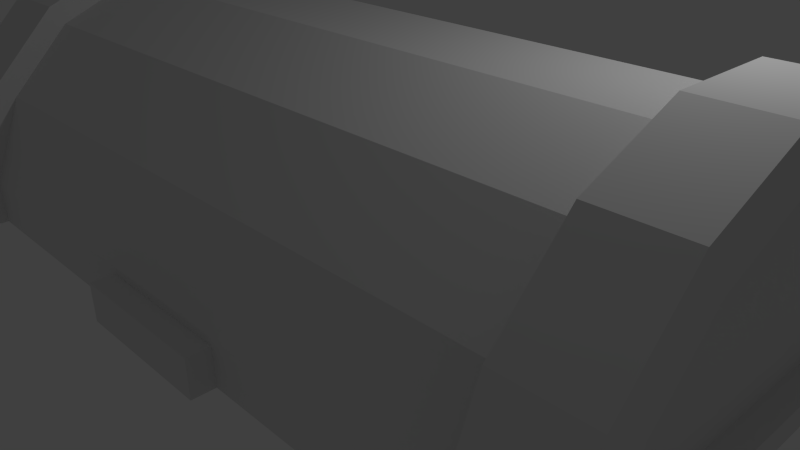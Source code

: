 # Source: chest-lid.blend  (saved by Blender 2.76.0; exported with 4.5.12 LTS)
import bpy
from mathutils import Matrix  # noqa: F401  (used for matrix-valued properties, if any)

bpy.ops.wm.read_factory_settings(use_empty=True)
scene = bpy.context.scene
scene.name = 'Scene'

# ---- collections
col_collection_1 = bpy.data.collections.new('Collection 1'); scene.collection.children.link(col_collection_1)

# ---- materials (node trees are filled in below, after node groups)
mat_material_003 = bpy.data.materials.new('Material.003')
mat_material_003.alpha_threshold = 0.0
mat_material_003.use_transparent_shadow = False
mat_material_003.roughness = 0.5
mat_material_002 = bpy.data.materials.new('Material.002')
mat_material_002.alpha_threshold = 0.0
mat_material_002.use_transparent_shadow = False
mat_material_002.roughness = 0.5
mat_material_001 = bpy.data.materials.new('Material.001')
mat_material_001.alpha_threshold = 0.0
mat_material_001.use_transparent_shadow = False
mat_material_001.roughness = 0.5

# ---- material node trees

# ---- world
world_world = bpy.data.worlds.new('World'); scene.world = world_world
world_world.color = (0.05088, 0.05088, 0.05088)
world_world.use_sun_shadow = False
world_world.sun_shadow_jitter_overblur = 0.0
world_world.cycles.sampling_method = 'MANUAL'
world_world.cycles.sample_map_resolution = 256

# ---- cameras
cam_camera = bpy.data.cameras.new('Camera')
cam_camera.clip_end = 100.0
cam_camera.lens = 35.0
cam_camera.sensor_width = 32.0
cam_camera.sensor_height = 18.0
cam_camera.ortho_scale = 7.314
cam_camera.dof.focus_distance = 0.0
cam_camera.dof.aperture_fstop = 128.0

# ---- lights
light_lamp = bpy.data.lights.new('Lamp', 'POINT')
light_lamp.transmission_factor = 0.0
light_lamp.cutoff_distance = 30.0
light_lamp.energy = 100.0
light_lamp.shadow_buffer_clip_start = 1.001
light_lamp.shadow_soft_size = 0.1
light_lamp.shadow_maximum_resolution = 0.006
light_lamp.use_absolute_resolution = True
light_lamp.cycles.use_multiple_importance_sampling = False

# ---- meshes
me_treasure_chest_lid_002 = bpy.data.meshes.new('Treasure Chest Lid.002')
me_treasure_chest_lid_002.from_pydata([(-1.0, -3.3, -4.225e-16), (-1.0, -3.3, 0.5), (-1.0, -3.0, -4.163e-16), (-1.0, -3.0, 0.5), (1.0, -3.0, 0.5), (1.0, -3.0, -4.163e-16), (1.0, -3.3, -4.225e-16), (1.0, -3.3, 0.5), (-4.3, 3.0, 6.939e-17), (-4.3, 3.3, -5.551e-16), (-4.3, 3.0, 0.5967), (-4.3, 3.3, 0.6564), (-4.3, 2.543, 1.699), (-4.3, 2.798, 1.869), (-4.3, 1.699, 2.543), (-4.3, 1.869, 2.798), (-4.3, 0.5967, 3.0), (-4.3, 0.6564, 3.3), (-4.3, -0.6564, 3.3), (-4.3, -0.5967, 3.0), (-4.3, -1.869, 2.798), (-4.3, -1.699, 2.543), (-4.3, -2.798, 1.869), (-4.3, -2.543, 1.699), (-4.3, -3.3, 0.6564), (-4.3, -3.0, 0.5967), (-4.3, -3.3, -4.163e-16), (-4.3, -3.0, -4.163e-16), (-5.3, 0.5371, 2.7), (-5.0, 0.5371, 2.7), (-5.3, -0.5371, 2.7), (-5.0, -0.5371, 2.7), (-5.3, 1.529, 2.289), (-5.0, 1.529, 2.289), (-5.3, 2.289, 1.529), (-5.0, 2.289, 1.529), (-5.3, 2.7, 0.5371), (-5.0, 2.7, 0.5371), (-5.3, 2.7, 0.3), (-5.0, 2.7, 0.3), (-5.3, -2.7, 0.3), (-5.0, -2.7, 0.3), (-5.3, -2.7, 0.5371), (-5.0, -2.7, 0.5371), (-5.3, -2.289, 1.529), (-5.0, -2.289, 1.529), (-5.3, -1.529, 2.289), (-5.0, -1.529, 2.289), (-5.3, -1.869, 2.798), (-5.3, -0.6564, 3.3), (-5.3, 0.6564, 3.3), (-5.3, 1.869, 2.798), (-5.3, 2.798, 1.869), (-5.3, 3.3, 0.6564), (-5.3, 3.3, -5.551e-16), (-5.3, -3.3, 0.6564), (-5.3, -3.3, -4.163e-16), (-5.3, -2.798, 1.869), (4.3, -2.543, 1.699), (4.3, -1.699, 2.543), (4.3, -3.0, 0.5967), (4.3, 3.0, 6.939e-17), (4.3, 3.0, 0.5967), (4.3, -3.0, -4.163e-16), (4.3, 3.3, -5.551e-16), (4.3, 3.3, 0.6564), (4.3, 2.543, 1.699), (4.3, 2.798, 1.869), (4.3, 1.699, 2.543), (4.3, 1.869, 2.798), (4.3, 0.5967, 3.0), (4.3, 0.6564, 3.3), (4.3, -0.6564, 3.3), (4.3, -0.5967, 3.0), (4.3, -1.869, 2.798), (4.3, -2.798, 1.869), (4.3, -3.3, 0.6564), (4.3, -3.3, -4.163e-16), (5.3, -0.5371, 2.7), (5.0, -0.5371, 2.7), (5.3, 0.5371, 2.7), (5.0, 0.5371, 2.7), (5.3, 1.529, 2.289), (5.0, 1.529, 2.289), (5.3, 2.289, 1.529), (5.0, 2.289, 1.529), (5.3, 2.7, 0.5371), (5.0, 2.7, 0.5371), (5.3, 2.7, 0.3), (5.0, 2.7, 0.3), (5.3, -2.7, 0.3), (5.0, -2.7, 0.3), (5.3, -2.7, 0.5371), (5.0, -2.7, 0.5371), (5.3, -2.289, 1.529), (5.0, -2.289, 1.529), (5.3, -1.529, 2.289), (5.0, -1.529, 2.289), (5.3, -0.6564, 3.3), (5.3, -1.869, 2.798), (5.3, 0.6564, 3.3), (5.3, 1.869, 2.798), (5.3, 2.798, 1.869), (5.3, 3.3, 0.6564), (5.3, 3.3, -5.551e-16), (5.3, -3.3, -4.163e-16), (5.3, -3.3, 0.6564), (5.3, -2.798, 1.869), (-4.3, 3.0, 6.939e-17), (-4.3, 3.3, -5.551e-16), (-4.3, 3.0, 0.5967), (-4.3, 2.543, 1.699), (-4.3, 1.699, 2.543), (-4.3, 0.5967, 3.0), (-4.3, -0.5967, 3.0), (-4.3, -1.699, 2.543), (-4.3, -2.543, 1.699), (-4.3, -3.0, 0.5967), (-4.3, -3.3, -4.163e-16), (-4.3, -3.0, -4.163e-16), (-5.0, 0.5371, 2.7), (-5.0, -0.5371, 2.7), (-5.0, 1.529, 2.289), (-5.0, 2.289, 1.529), (-5.0, 2.7, 0.5371), (-5.0, 2.7, 0.3), (-5.0, -2.7, 0.3), (-5.0, -2.7, 0.5371), (-5.0, -2.289, 1.529), (-5.0, -1.529, 2.289), (-5.3, 3.3, -5.551e-16), (-5.3, -3.3, -4.163e-16), (-1.0, -3.3, -4.225e-16), (-1.0, -3.0, -4.163e-16), (-1.0, -3.0, 0.5), (4.3, -2.543, 1.699), (4.3, -1.699, 2.543), (4.3, -3.0, 0.5967), (4.3, 3.0, 6.939e-17), (4.3, 3.0, 0.5967), (1.0, -3.0, 0.5), (4.3, -3.0, -4.163e-16), (1.0, -3.0, -4.163e-16), (4.3, 3.3, -5.551e-16), (4.3, 2.543, 1.699), (4.3, 1.699, 2.543), (4.3, 0.5967, 3.0), (4.3, -0.5967, 3.0), (4.3, -3.3, -4.163e-16), (1.0, -3.3, -4.225e-16), (5.0, -0.5371, 2.7), (5.0, 0.5371, 2.7), (5.0, 1.529, 2.289), (5.0, 2.289, 1.529), (5.0, 2.7, 0.5371), (5.0, 2.7, 0.3), (5.0, -2.7, 0.3), (5.0, -2.7, 0.5371), (5.0, -2.289, 1.529), (5.0, -1.529, 2.289), (5.3, 3.3, -5.551e-16), (5.3, -3.3, -4.163e-16), (-4.7, -2.7, 0.5371), (-4.7, 2.289, 1.529), (-4.7, -2.289, 1.529), (-4.7, -2.7, -4.082e-16), (-4.7, 2.7, 0.5371), (-4.7, 2.7, 3.816e-17), (-4.7, 1.529, 2.289), (-4.7, -1.529, 2.289), (-4.7, 0.5371, 2.7), (-4.7, -0.5371, 2.7), (4.7, -2.289, 1.529), (4.7, -2.7, 0.5371), (4.7, -1.529, 2.289), (4.7, -0.5371, 2.7), (4.7, 0.5371, 2.7), (4.7, 1.529, 2.289), (4.7, 2.289, 1.529), (4.7, 2.7, 0.5371), (4.7, 2.7, 3.816e-17), (4.7, -2.7, -4.082e-16)], [], [(3, 1, 7, 4), (4, 7, 6, 5), (1, 3, 2, 0), (7, 1, 0, 6), (95, 97, 96, 94), (42, 43, 41, 40), (22, 20, 48, 57), (74, 75, 107, 99), (106, 76, 77, 105), (20, 18, 49, 48), (33, 29, 28, 32), (47, 45, 44, 46), (81, 83, 82, 80), (18, 17, 50, 49), (52, 13, 11, 53), (53, 11, 9, 54), (89, 91, 90, 88), (69, 71, 100, 101), (28, 30, 46, 44, 42, 40, 38, 36, 34, 52, 53, 54, 56, 55, 57, 48, 49, 50, 51), (32, 28, 51, 52, 34), (35, 33, 32, 34), (19, 16, 14, 12, 10, 8, 9, 11, 13, 15, 17, 18, 20, 22, 24, 26, 27, 25, 23, 21), (104, 64, 65, 103), (103, 65, 67, 102), (97, 79, 78, 96), (72, 74, 99, 98), (38, 39, 37, 36), (71, 69, 67, 65, 64, 61, 62, 66, 68, 70, 73, 59, 58, 60, 63, 77, 76, 75, 74, 72), (31, 47, 46, 30), (29, 31, 30, 28), (90, 91, 93, 92), (67, 69, 101, 102), (84, 85, 87, 86), (15, 13, 52, 51), (71, 72, 98, 100), (17, 15, 51, 50), (83, 85, 84, 82), (56, 26, 24, 55), (99, 107, 106, 105, 104, 103, 88, 90, 92, 94, 96, 78, 80, 82, 101, 100, 98), (44, 45, 43, 42), (79, 81, 80, 78), (86, 87, 89, 88), (55, 24, 22, 57), (82, 84, 86, 88, 103, 102, 101), (107, 75, 76, 106), (41, 39, 38, 40), (36, 37, 35, 34), (92, 93, 95, 94), (179, 180, 181, 173, 172, 174, 175, 176, 177, 178), (168, 163, 178, 177), (171, 170, 176, 175), (111, 144, 139, 110), (135, 136, 115, 116), (170, 168, 177, 176), (147, 146, 113, 114), (137, 117, 119, 133, 134, 140, 142, 141), (146, 145, 112, 113), (178, 163, 166, 179), (181, 165, 162, 173), (169, 171, 175, 174), (173, 162, 164, 172), (164, 169, 174, 172), (110, 139, 138, 108), (117, 137, 135, 116), (145, 144, 111, 112), (123, 124, 125, 126, 127, 128, 129, 121, 120, 122), (166, 163, 168, 170, 171, 169, 164, 162, 165, 167), (179, 166, 167, 180), (108, 138, 180, 167, 165, 181, 141, 142, 149, 132, 133, 119, 118, 131, 130, 109), (136, 147, 114, 115), (161, 148, 141, 181, 180, 138, 143, 160), (150, 159, 158, 157, 156, 155, 154, 153, 152, 151)])
me_treasure_chest_lid_002.polygons.foreach_set('material_index', [0, 0, 0, 0, 1, 1, 1, 1, 1, 1, 1, 1, 1, 1, 1, 1, 1, 1, 1, 1, 1, 1, 1, 1, 1, 1, 1, 1, 1, 1, 1, 1, 1, 1, 1, 1, 1, 1, 1, 1, 1, 1, 1, 1, 1, 1, 1, 1, 2, 2, 2, 2, 2, 2, 2, 2, 2, 2, 2, 2, 2, 2, 2, 2, 2, 2, 2, 2, 2, 2, 2, 2])
me_treasure_chest_lid_002.materials.append(mat_material_003)
me_treasure_chest_lid_002.materials.append(mat_material_002)
me_treasure_chest_lid_002.materials.append(mat_material_001)
me_treasure_chest_lid_002.use_remesh_preserve_volume = False
me_treasure_chest_lid_002.use_remesh_preserve_attributes = False
me_treasure_chest_lid_002.use_mirror_vertex_groups = False
me_treasure_chest_lid_002.update()

# ---- objects
ob_treasure_chest_lid_002 = bpy.data.objects.new('Treasure Chest Lid.002', me_treasure_chest_lid_002)
ob_lamp = bpy.data.objects.new('Lamp', light_lamp)
ob_camera = bpy.data.objects.new('Camera', cam_camera)

# ---- transforms, parenting, visibility, modifiers, constraints
ob_treasure_chest_lid_002.location = (0.0, 0.0, 0.0)
ob_treasure_chest_lid_002.lineart.crease_threshold = 0.0
ob_lamp.location = (4.076, 1.005, 5.904)
ob_lamp.rotation_euler = (0.6503, 0.05522, 1.866)
ob_lamp.lock_rotations_4d = False
ob_lamp.empty_display_type = 'ARROWS'
ob_lamp.color = (0.0, 0.0, 0.0, 0.0)
ob_lamp.lineart.crease_threshold = 0.0
ob_camera.location = (7.481, -6.508, 5.344)
ob_camera.rotation_euler = (1.109, 0.01082, 0.8149)
ob_camera.lock_rotations_4d = False
ob_camera.empty_display_type = 'ARROWS'
ob_camera.color = (0.0, 0.0, 0.0, 0.0)
ob_camera.display_type = 'WIRE'
ob_camera.lineart.crease_threshold = 0.0

# ---- collection membership
col_collection_1.objects.link(ob_treasure_chest_lid_002)
col_collection_1.objects.link(ob_lamp)
col_collection_1.objects.link(ob_camera)

# ---- scene / render settings (as saved in the file)
scene.camera = ob_camera
scene.frame_start = 1; scene.frame_end = 250; scene.frame_set(1)
scene.render.engine = 'BLENDER_EEVEE_NEXT'
scene.render.resolution_percentage = 50
scene.render.dither_intensity = 0.0
scene.cycles.use_denoising = False
scene.cycles.samples = 10
scene.cycles.sampling_pattern = 'TABULATED_SOBOL'
scene.cycles.light_sampling_threshold = 0.0
scene.cycles.use_adaptive_sampling = False
scene.cycles.use_light_tree = False
scene.cycles.blur_glossy = 0.0
scene.cycles.pixel_filter_type = 'GAUSSIAN'
scene.cycles.sample_clamp_indirect = 0.0
scene.view_settings.view_transform = 'Standard'
bpy.context.view_layer.update()
